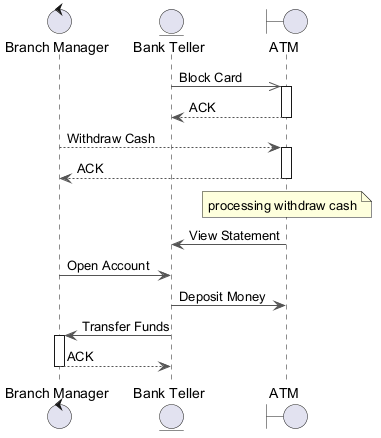

The diagram above was rendered by PlantUML. Its source (embedded in the PNG):
@startuml
skinparam backgroundColor #FFFFFF
skinparam classBackgroundColor #E8F4FA
skinparam classBorderColor #2C7DA0
skinparam ArrowColor #555555
control "Branch Manager" as BM
entity "Bank Teller" as BT
boundary "ATM" as A
BT ->> A : Block Card
activate A
A --> BT : ACK
deactivate A
BM --> A : Withdraw Cash
activate A
A --> BM : ACK
deactivate A
note over A : processing withdraw cash
A -> BT : View Statement
BM -> BT : Open Account
BT -> A : Deposit Money
BT -> BM : Transfer Funds
activate BM
BM --> BT : ACK
deactivate BM
@enduml